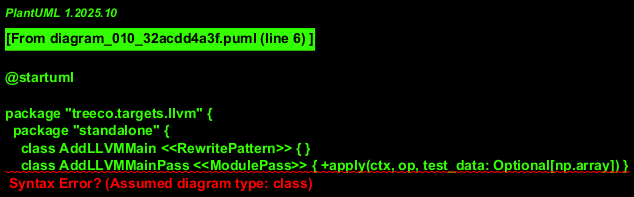

The diagram above was rendered by PlantUML. Its source (embedded in the PNG):
@startuml 

package "treeco.targets.llvm" {
  package "standalone" {
    class AddLLVMMain <<RewritePattern>> { }
    class AddLLVMMainPass <<ModulePass>> { +apply(ctx, op, test_data: Optional[np.array]) }
    class compile_and_run <<function>> { }
  }

  package "library" {
    class compile_as_library <<function>> { }
    class run_ctype_inference <<function>> { }
  }

  package "transforms" {
    class dump_to_llvm <<function>> { }
    class target_transform_and_dump <<function>> { }
  }
}

@enduml